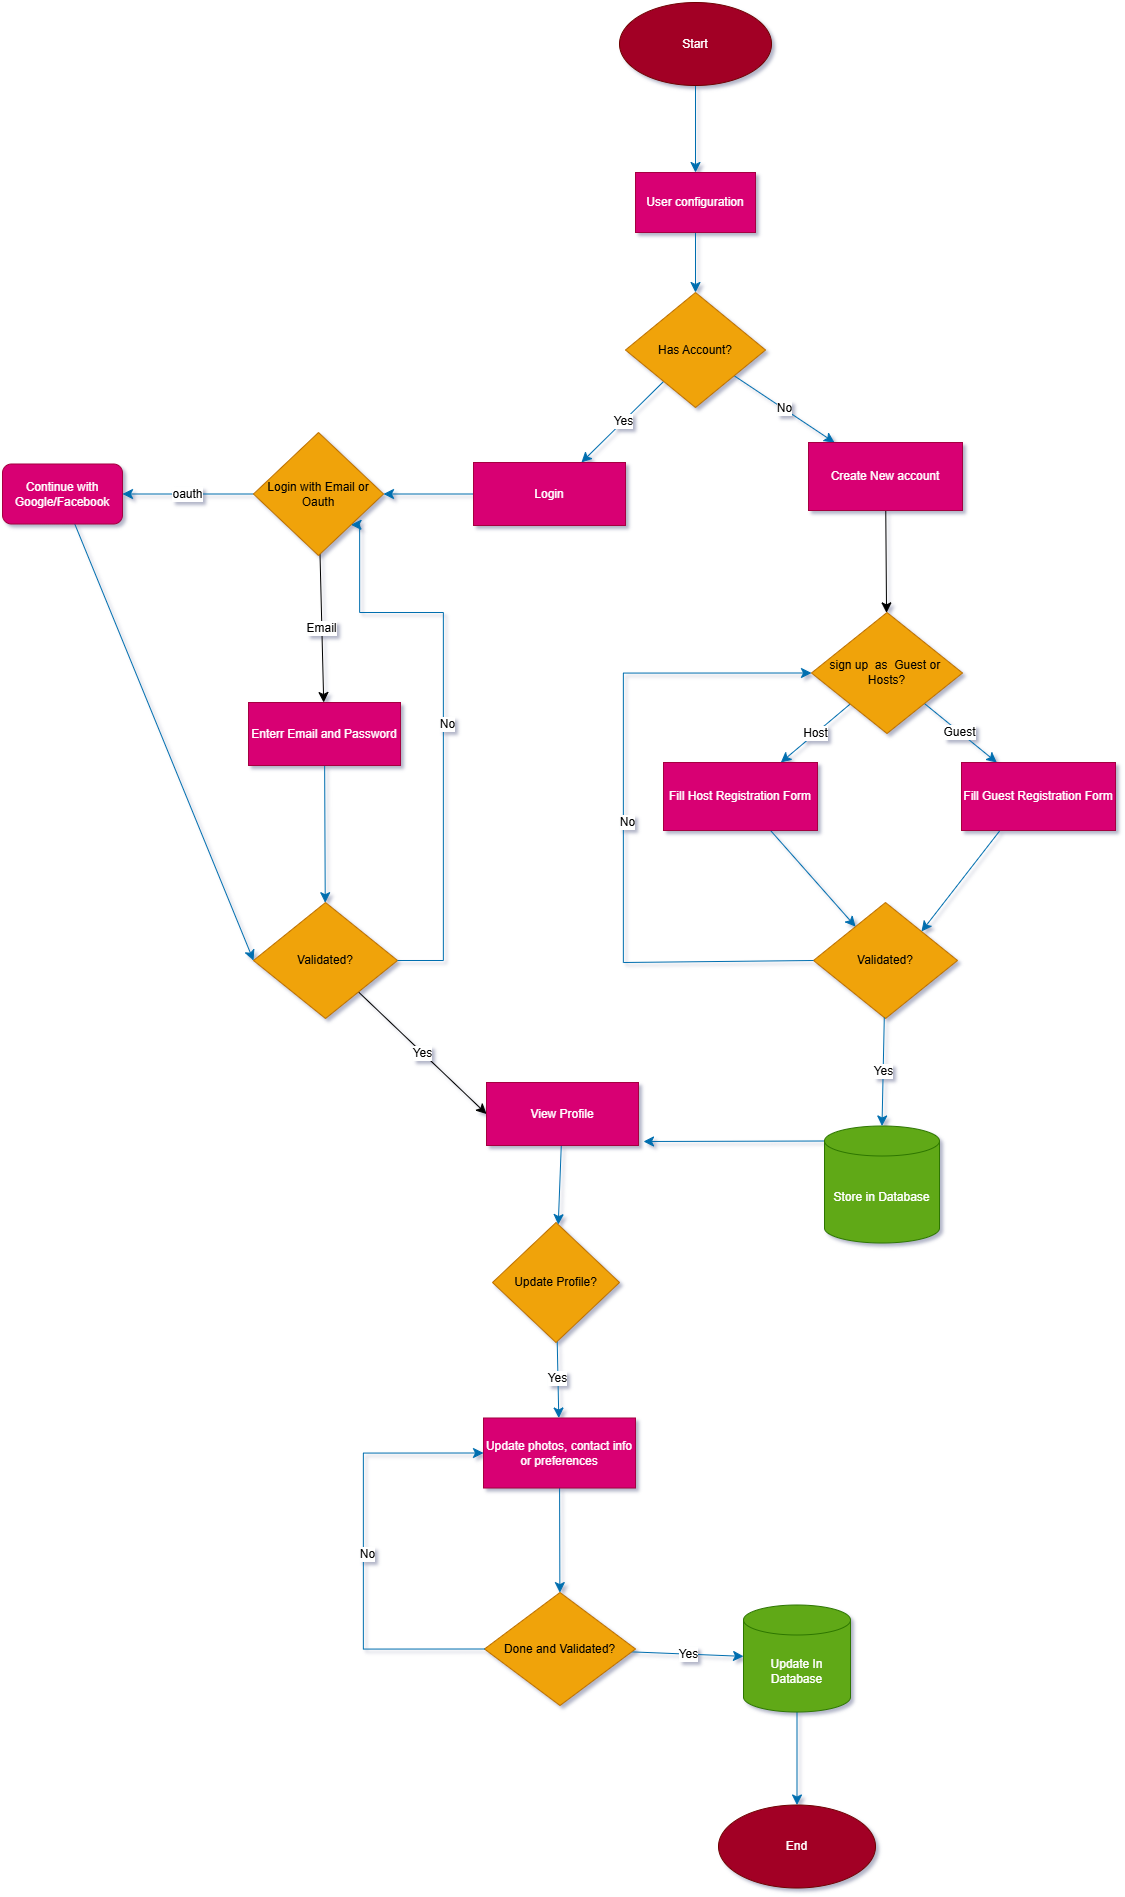

The diagram above was exported from draw.io. Its source (the exported page's mxGraphModel, read from the mxfile embedded in the PNG):
<mxGraphModel dx="3827" dy="2754" grid="1" gridSize="10" guides="1" tooltips="1" connect="1" arrows="1" fold="1" page="1" pageScale="1" pageWidth="850" pageHeight="1100" math="0" shadow="0">
  <root>
    <mxCell id="0" />
    <mxCell id="1" parent="0" />
    <mxCell id="rBdMoD3r96f8-LbGPUY1-86" edge="1" parent="1" source="rBdMoD3r96f8-LbGPUY1-1" style="edgeStyle=none;curved=1;rounded=0;orthogonalLoop=1;jettySize=auto;html=1;fontSize=12;startSize=8;endSize=8;fillColor=#1ba1e2;strokeColor=#006EAF;" target="rBdMoD3r96f8-LbGPUY1-85" value="">
      <mxGeometry relative="1" as="geometry" />
    </mxCell>
    <mxCell id="rBdMoD3r96f8-LbGPUY1-1" parent="1" style="ellipse;whiteSpace=wrap;html=1;fillColor=#a20025;fontColor=#ffffff;strokeColor=#6F0000;" value="Start" vertex="1">
      <mxGeometry height="83" width="152" x="176" y="-100" as="geometry" />
    </mxCell>
    <mxCell id="rBdMoD3r96f8-LbGPUY1-7" edge="1" parent="1" source="rBdMoD3r96f8-LbGPUY1-2" style="edgeStyle=none;curved=1;rounded=0;orthogonalLoop=1;jettySize=auto;html=1;fontSize=12;startSize=8;endSize=8;fillColor=#1ba1e2;strokeColor=#006EAF;" target="rBdMoD3r96f8-LbGPUY1-6" value="No">
      <mxGeometry relative="1" as="geometry">
        <mxPoint x="337.78725128297447" y="312.19634014585404" as="sourcePoint" />
      </mxGeometry>
    </mxCell>
    <mxCell id="rBdMoD3r96f8-LbGPUY1-9" edge="1" parent="1" source="rBdMoD3r96f8-LbGPUY1-2" style="edgeStyle=none;curved=1;rounded=0;orthogonalLoop=1;jettySize=auto;html=1;fontSize=12;startSize=8;endSize=8;fillColor=#1ba1e2;strokeColor=#006EAF;" target="rBdMoD3r96f8-LbGPUY1-8" value="Yes">
      <mxGeometry relative="1" as="geometry" />
    </mxCell>
    <mxCell id="rBdMoD3r96f8-LbGPUY1-2" parent="1" style="rhombus;whiteSpace=wrap;html=1;fillStyle=auto;fillColor=#f0a30a;strokeColor=#BD7000;fontColor=#000000;" value="Has Account?" vertex="1">
      <mxGeometry height="115" width="140" x="182" y="190" as="geometry" />
    </mxCell>
    <mxCell id="rBdMoD3r96f8-LbGPUY1-13" edge="1" parent="1" source="rBdMoD3r96f8-LbGPUY1-6" style="edgeStyle=none;curved=1;rounded=0;orthogonalLoop=1;jettySize=auto;html=1;fontSize=12;startSize=8;endSize=8;" target="rBdMoD3r96f8-LbGPUY1-12" value="">
      <mxGeometry relative="1" as="geometry" />
    </mxCell>
    <mxCell id="rBdMoD3r96f8-LbGPUY1-6" parent="1" style="whiteSpace=wrap;html=1;fillColor=#d80073;fontColor=#ffffff;strokeColor=#A50040;" value="Create New account" vertex="1">
      <mxGeometry height="68" width="154" x="365" y="340" as="geometry" />
    </mxCell>
    <mxCell id="rBdMoD3r96f8-LbGPUY1-23" edge="1" parent="1" source="rBdMoD3r96f8-LbGPUY1-8" style="edgeStyle=none;curved=1;rounded=0;orthogonalLoop=1;jettySize=auto;html=1;fontSize=12;startSize=8;endSize=8;fillColor=#1ba1e2;strokeColor=#006EAF;" target="rBdMoD3r96f8-LbGPUY1-22" value="">
      <mxGeometry relative="1" as="geometry" />
    </mxCell>
    <mxCell id="rBdMoD3r96f8-LbGPUY1-8" parent="1" style="whiteSpace=wrap;html=1;fillColor=#d80073;fontColor=#ffffff;strokeColor=#A50040;" value="Login" vertex="1">
      <mxGeometry height="63" width="152" x="30" y="360" as="geometry" />
    </mxCell>
    <mxCell id="rBdMoD3r96f8-LbGPUY1-17" edge="1" parent="1" source="rBdMoD3r96f8-LbGPUY1-12" style="edgeStyle=none;curved=1;rounded=0;orthogonalLoop=1;jettySize=auto;html=1;fontSize=12;startSize=8;endSize=8;fillColor=#1ba1e2;strokeColor=#006EAF;" target="rBdMoD3r96f8-LbGPUY1-16" value="Guest">
      <mxGeometry relative="1" as="geometry" />
    </mxCell>
    <mxCell id="rBdMoD3r96f8-LbGPUY1-19" edge="1" parent="1" source="rBdMoD3r96f8-LbGPUY1-12" style="edgeStyle=none;curved=1;rounded=0;orthogonalLoop=1;jettySize=auto;html=1;fontSize=12;startSize=8;endSize=8;fillColor=#1ba1e2;strokeColor=#006EAF;" target="rBdMoD3r96f8-LbGPUY1-18" value="Host">
      <mxGeometry relative="1" as="geometry" />
    </mxCell>
    <mxCell id="rBdMoD3r96f8-LbGPUY1-12" parent="1" style="rhombus;whiteSpace=wrap;html=1;fillColor=#f0a30a;fontColor=#000000;strokeColor=#BD7000;" value="sign up&amp;nbsp; as&amp;nbsp; Guest or&amp;nbsp; Hosts?" vertex="1">
      <mxGeometry height="121" width="151" x="368" y="510" as="geometry" />
    </mxCell>
    <mxCell id="rBdMoD3r96f8-LbGPUY1-38" edge="1" parent="1" source="rBdMoD3r96f8-LbGPUY1-16" style="edgeStyle=none;curved=1;rounded=0;orthogonalLoop=1;jettySize=auto;html=1;exitX=0.25;exitY=1;exitDx=0;exitDy=0;entryX=1;entryY=0;entryDx=0;entryDy=0;fontSize=12;startSize=8;endSize=8;fillColor=#1ba1e2;strokeColor=#006EAF;" target="rBdMoD3r96f8-LbGPUY1-35">
      <mxGeometry relative="1" as="geometry" />
    </mxCell>
    <mxCell id="rBdMoD3r96f8-LbGPUY1-16" parent="1" style="whiteSpace=wrap;html=1;fillColor=#d80073;fontColor=#ffffff;strokeColor=#A50040;" value="Fill Guest Registration Form" vertex="1">
      <mxGeometry height="68" width="154" x="518" y="660" as="geometry" />
    </mxCell>
    <mxCell id="rBdMoD3r96f8-LbGPUY1-36" edge="1" parent="1" source="rBdMoD3r96f8-LbGPUY1-18" style="edgeStyle=none;curved=1;rounded=0;orthogonalLoop=1;jettySize=auto;html=1;fontSize=12;startSize=8;endSize=8;fillColor=#1ba1e2;strokeColor=#006EAF;" target="rBdMoD3r96f8-LbGPUY1-35" value="">
      <mxGeometry relative="1" as="geometry" />
    </mxCell>
    <mxCell id="rBdMoD3r96f8-LbGPUY1-18" parent="1" style="whiteSpace=wrap;html=1;fillColor=#d80073;fontColor=#ffffff;strokeColor=#A50040;" value="Fill Host Registration Form" vertex="1">
      <mxGeometry height="68" width="154" x="220" y="660" as="geometry" />
    </mxCell>
    <mxCell id="rBdMoD3r96f8-LbGPUY1-47" edge="1" parent="1" source="rBdMoD3r96f8-LbGPUY1-22" style="edgeStyle=none;curved=1;rounded=0;orthogonalLoop=1;jettySize=auto;html=1;fontSize=12;startSize=8;endSize=8;" target="rBdMoD3r96f8-LbGPUY1-46" value="Email">
      <mxGeometry relative="1" as="geometry" />
    </mxCell>
    <mxCell id="rBdMoD3r96f8-LbGPUY1-66" edge="1" parent="1" source="rBdMoD3r96f8-LbGPUY1-22" style="edgeStyle=none;curved=1;rounded=0;orthogonalLoop=1;jettySize=auto;html=1;fontSize=12;startSize=8;endSize=8;fillColor=#1ba1e2;strokeColor=#006EAF;" target="rBdMoD3r96f8-LbGPUY1-65" value="oauth">
      <mxGeometry relative="1" as="geometry" />
    </mxCell>
    <mxCell id="rBdMoD3r96f8-LbGPUY1-22" parent="1" style="rhombus;whiteSpace=wrap;html=1;fillColor=#f0a30a;fontColor=#000000;strokeColor=#BD7000;" value="Login with Email or Oauth" vertex="1">
      <mxGeometry height="123" width="130" x="-190" y="330" as="geometry" />
    </mxCell>
    <mxCell id="rBdMoD3r96f8-LbGPUY1-34" edge="1" parent="1" source="rBdMoD3r96f8-LbGPUY1-31" style="edgeStyle=none;curved=1;rounded=0;orthogonalLoop=1;jettySize=auto;html=1;fontSize=12;startSize=8;endSize=8;entryX=0;entryY=0.5;entryDx=0;entryDy=0;" target="rBdMoD3r96f8-LbGPUY1-33" value="Yes">
      <mxGeometry relative="1" as="geometry" />
    </mxCell>
    <mxCell id="rBdMoD3r96f8-LbGPUY1-31" parent="1" style="rhombus;whiteSpace=wrap;html=1;fillColor=#f0a30a;fontColor=#000000;strokeColor=#BD7000;" value="Validated?" vertex="1">
      <mxGeometry height="116" width="144" x="-190" y="800" as="geometry" />
    </mxCell>
    <mxCell id="rBdMoD3r96f8-LbGPUY1-53" edge="1" parent="1" source="rBdMoD3r96f8-LbGPUY1-33" style="edgeStyle=none;curved=1;rounded=0;orthogonalLoop=1;jettySize=auto;html=1;fontSize=12;startSize=8;endSize=8;fillColor=#1ba1e2;strokeColor=#006EAF;" target="rBdMoD3r96f8-LbGPUY1-52" value="">
      <mxGeometry relative="1" as="geometry" />
    </mxCell>
    <mxCell id="rBdMoD3r96f8-LbGPUY1-33" parent="1" style="whiteSpace=wrap;html=1;fillColor=#d80073;fontColor=#ffffff;strokeColor=#A50040;" value="View Profile" vertex="1">
      <mxGeometry height="63" width="152" x="43" y="980" as="geometry" />
    </mxCell>
    <mxCell id="rBdMoD3r96f8-LbGPUY1-35" parent="1" style="rhombus;whiteSpace=wrap;html=1;fillColor=#f0a30a;fontColor=#000000;strokeColor=#BD7000;" value="Validated?" vertex="1">
      <mxGeometry height="116" width="144" x="370" y="800" as="geometry" />
    </mxCell>
    <mxCell id="rBdMoD3r96f8-LbGPUY1-84" edge="1" parent="1" source="rBdMoD3r96f8-LbGPUY1-43" style="edgeStyle=none;curved=1;rounded=0;orthogonalLoop=1;jettySize=auto;html=1;fontSize=12;startSize=8;endSize=8;exitX=0;exitY=0;exitDx=0;exitDy=15;exitPerimeter=0;fillColor=#1ba1e2;strokeColor=#006EAF;">
      <mxGeometry relative="1" as="geometry">
        <mxPoint x="370" y="1043" as="sourcePoint" />
        <mxPoint x="200" y="1039" as="targetPoint" />
      </mxGeometry>
    </mxCell>
    <mxCell id="rBdMoD3r96f8-LbGPUY1-43" parent="1" style="shape=cylinder3;whiteSpace=wrap;html=1;boundedLbl=1;backgroundOutline=1;size=15;fillColor=#60a917;fontColor=#ffffff;strokeColor=#2D7600;" value="Store in Database" vertex="1">
      <mxGeometry height="117" width="115" x="381" y="1023.5" as="geometry" />
    </mxCell>
    <mxCell id="rBdMoD3r96f8-LbGPUY1-44" edge="1" parent="1" source="rBdMoD3r96f8-LbGPUY1-35" style="edgeStyle=none;curved=1;rounded=0;orthogonalLoop=1;jettySize=auto;html=1;entryX=0.5;entryY=0;entryDx=0;entryDy=0;entryPerimeter=0;fontSize=12;startSize=8;endSize=8;fillColor=#1ba1e2;strokeColor=#006EAF;" target="rBdMoD3r96f8-LbGPUY1-43" value="Yes">
      <mxGeometry relative="1" as="geometry" />
    </mxCell>
    <mxCell id="rBdMoD3r96f8-LbGPUY1-48" edge="1" parent="1" source="rBdMoD3r96f8-LbGPUY1-46" style="edgeStyle=none;curved=1;rounded=0;orthogonalLoop=1;jettySize=auto;html=1;fontSize=12;startSize=8;endSize=8;fillColor=#1ba1e2;strokeColor=#006EAF;" target="rBdMoD3r96f8-LbGPUY1-31" value="">
      <mxGeometry relative="1" as="geometry" />
    </mxCell>
    <mxCell id="rBdMoD3r96f8-LbGPUY1-46" parent="1" style="whiteSpace=wrap;html=1;fillColor=#d80073;fontColor=#ffffff;strokeColor=#A50040;" value="Enterr Email and Password" vertex="1">
      <mxGeometry height="63" width="152" x="-195" y="600" as="geometry" />
    </mxCell>
    <mxCell id="rBdMoD3r96f8-LbGPUY1-55" edge="1" parent="1" source="rBdMoD3r96f8-LbGPUY1-52" style="edgeStyle=none;curved=1;rounded=0;orthogonalLoop=1;jettySize=auto;html=1;fontSize=12;startSize=8;endSize=8;fillColor=#1ba1e2;strokeColor=#006EAF;" target="rBdMoD3r96f8-LbGPUY1-54" value="Yes">
      <mxGeometry relative="1" as="geometry" />
    </mxCell>
    <mxCell id="rBdMoD3r96f8-LbGPUY1-52" parent="1" style="rhombus;whiteSpace=wrap;html=1;fillColor=#f0a30a;fontColor=#000000;strokeColor=#BD7000;" value="Update Profile?" vertex="1">
      <mxGeometry height="120" width="127" x="49" y="1120" as="geometry" />
    </mxCell>
    <mxCell id="rBdMoD3r96f8-LbGPUY1-57" edge="1" parent="1" source="rBdMoD3r96f8-LbGPUY1-54" style="edgeStyle=none;curved=1;rounded=0;orthogonalLoop=1;jettySize=auto;html=1;fontSize=12;startSize=8;endSize=8;fillColor=#1ba1e2;strokeColor=#006EAF;" target="rBdMoD3r96f8-LbGPUY1-56" value="">
      <mxGeometry relative="1" as="geometry" />
    </mxCell>
    <mxCell id="rBdMoD3r96f8-LbGPUY1-54" parent="1" style="whiteSpace=wrap;html=1;fillColor=#d80073;fontColor=#ffffff;strokeColor=#A50040;" value="Update photos, contact info or preferences" vertex="1">
      <mxGeometry height="70" width="152" x="40" y="1315.5" as="geometry" />
    </mxCell>
    <mxCell id="rBdMoD3r96f8-LbGPUY1-61" edge="1" parent="1" source="rBdMoD3r96f8-LbGPUY1-56" style="edgeStyle=none;curved=1;rounded=0;orthogonalLoop=1;jettySize=auto;html=1;fontSize=12;startSize=8;endSize=8;fillColor=#1ba1e2;strokeColor=#006EAF;" target="rBdMoD3r96f8-LbGPUY1-60" value="Yes">
      <mxGeometry relative="1" as="geometry" />
    </mxCell>
    <mxCell id="rBdMoD3r96f8-LbGPUY1-56" parent="1" style="rhombus;whiteSpace=wrap;html=1;fillColor=#f0a30a;fontColor=#000000;strokeColor=#BD7000;" value="Done and Validated?" vertex="1">
      <mxGeometry height="113" width="151" x="41" y="1490" as="geometry" />
    </mxCell>
    <mxCell id="rBdMoD3r96f8-LbGPUY1-64" edge="1" parent="1" source="rBdMoD3r96f8-LbGPUY1-60" style="edgeStyle=none;curved=1;rounded=0;orthogonalLoop=1;jettySize=auto;html=1;fontSize=12;startSize=8;endSize=8;fillColor=#1ba1e2;strokeColor=#006EAF;" target="rBdMoD3r96f8-LbGPUY1-63" value="">
      <mxGeometry relative="1" as="geometry" />
    </mxCell>
    <mxCell id="rBdMoD3r96f8-LbGPUY1-60" parent="1" style="shape=cylinder3;whiteSpace=wrap;html=1;boundedLbl=1;backgroundOutline=1;size=15;fillColor=#60a917;fontColor=#ffffff;strokeColor=#2D7600;" value="Update In Database" vertex="1">
      <mxGeometry height="107" width="107" x="300" y="1502.5" as="geometry" />
    </mxCell>
    <mxCell id="rBdMoD3r96f8-LbGPUY1-63" parent="1" style="ellipse;whiteSpace=wrap;html=1;fillColor=#a20025;fontColor=#ffffff;strokeColor=#6F0000;" value="End" vertex="1">
      <mxGeometry height="83" width="157" x="275" y="1702.5" as="geometry" />
    </mxCell>
    <mxCell id="rBdMoD3r96f8-LbGPUY1-67" edge="1" parent="1" source="rBdMoD3r96f8-LbGPUY1-65" style="edgeStyle=none;curved=1;rounded=0;orthogonalLoop=1;jettySize=auto;html=1;entryX=0;entryY=0.5;entryDx=0;entryDy=0;fontSize=12;startSize=8;endSize=8;fillColor=#1ba1e2;strokeColor=#006EAF;" target="rBdMoD3r96f8-LbGPUY1-31">
      <mxGeometry relative="1" as="geometry" />
    </mxCell>
    <mxCell id="rBdMoD3r96f8-LbGPUY1-65" parent="1" style="rounded=1;whiteSpace=wrap;html=1;fillColor=#d80073;fontColor=#ffffff;strokeColor=#A50040;" value="Continue with Google/Facebook" vertex="1">
      <mxGeometry height="60" width="120" x="-441" y="361.5" as="geometry" />
    </mxCell>
    <mxCell id="rBdMoD3r96f8-LbGPUY1-68" edge="1" parent="1" source="rBdMoD3r96f8-LbGPUY1-56" style="endArrow=classic;html=1;rounded=0;fontSize=12;startSize=8;endSize=8;edgeStyle=orthogonalEdgeStyle;entryX=0;entryY=0.5;entryDx=0;entryDy=0;exitX=0;exitY=0.5;exitDx=0;exitDy=0;fillColor=#1ba1e2;strokeColor=#006EAF;" target="rBdMoD3r96f8-LbGPUY1-54" value="">
      <mxGeometry height="50" relative="1" width="50" as="geometry">
        <Array as="points">
          <mxPoint x="-80" y="1547" />
          <mxPoint x="-80" y="1351" />
        </Array>
        <mxPoint x="-130" y="1515" as="sourcePoint" />
        <mxPoint x="-10" y="1515" as="targetPoint" />
      </mxGeometry>
    </mxCell>
    <mxCell id="rBdMoD3r96f8-LbGPUY1-70" connectable="0" parent="rBdMoD3r96f8-LbGPUY1-68" style="edgeLabel;html=1;align=center;verticalAlign=middle;resizable=0;points=[];fontSize=12;" value="No" vertex="1">
      <mxGeometry relative="1" x="-0.011" y="-3" as="geometry">
        <mxPoint as="offset" />
      </mxGeometry>
    </mxCell>
    <mxCell id="rBdMoD3r96f8-LbGPUY1-73" edge="1" parent="1" source="rBdMoD3r96f8-LbGPUY1-31" style="endArrow=classic;html=1;rounded=0;fontSize=12;startSize=8;endSize=8;edgeStyle=orthogonalEdgeStyle;entryX=1;entryY=1;entryDx=0;entryDy=0;exitX=1;exitY=0.5;exitDx=0;exitDy=0;fillColor=#1ba1e2;strokeColor=#006EAF;" target="rBdMoD3r96f8-LbGPUY1-22" value="">
      <mxGeometry height="50" relative="1" width="50" as="geometry">
        <Array as="points">
          <mxPoint y="858" />
          <mxPoint y="510" />
          <mxPoint x="-84" y="510" />
        </Array>
        <mxPoint x="201" y="706" as="sourcePoint" />
        <mxPoint x="200" y="510" as="targetPoint" />
      </mxGeometry>
    </mxCell>
    <mxCell id="rBdMoD3r96f8-LbGPUY1-74" connectable="0" parent="rBdMoD3r96f8-LbGPUY1-73" style="edgeLabel;html=1;align=center;verticalAlign=middle;resizable=0;points=[];fontSize=12;" value="No" vertex="1">
      <mxGeometry relative="1" x="-0.011" y="-3" as="geometry">
        <mxPoint as="offset" />
      </mxGeometry>
    </mxCell>
    <mxCell id="rBdMoD3r96f8-LbGPUY1-75" edge="1" parent="1" source="rBdMoD3r96f8-LbGPUY1-35" style="endArrow=classic;html=1;rounded=0;fontSize=12;startSize=8;endSize=8;edgeStyle=orthogonalEdgeStyle;exitX=0;exitY=0.5;exitDx=0;exitDy=0;entryX=0;entryY=0.5;entryDx=0;entryDy=0;fillColor=#1ba1e2;strokeColor=#006EAF;" target="rBdMoD3r96f8-LbGPUY1-12" value="">
      <mxGeometry height="50" relative="1" width="50" as="geometry">
        <Array as="points">
          <mxPoint x="370" y="860" />
          <mxPoint x="180" y="860" />
          <mxPoint x="180" y="571" />
        </Array>
        <mxPoint x="261" y="896" as="sourcePoint" />
        <mxPoint x="230" y="700" as="targetPoint" />
      </mxGeometry>
    </mxCell>
    <mxCell id="rBdMoD3r96f8-LbGPUY1-76" connectable="0" parent="rBdMoD3r96f8-LbGPUY1-75" style="edgeLabel;html=1;align=center;verticalAlign=middle;resizable=0;points=[];fontSize=12;" value="No" vertex="1">
      <mxGeometry relative="1" x="-0.011" y="-3" as="geometry">
        <mxPoint as="offset" />
      </mxGeometry>
    </mxCell>
    <mxCell id="rBdMoD3r96f8-LbGPUY1-87" edge="1" parent="1" source="rBdMoD3r96f8-LbGPUY1-85" style="edgeStyle=none;curved=1;rounded=0;orthogonalLoop=1;jettySize=auto;html=1;fontSize=12;startSize=8;endSize=8;fillColor=#1ba1e2;strokeColor=#006EAF;" target="rBdMoD3r96f8-LbGPUY1-2" value="">
      <mxGeometry relative="1" as="geometry" />
    </mxCell>
    <mxCell id="rBdMoD3r96f8-LbGPUY1-85" parent="1" style="whiteSpace=wrap;html=1;fillColor=#d80073;fontColor=#ffffff;strokeColor=#A50040;" value="User configuration" vertex="1">
      <mxGeometry height="60" width="120" x="192" y="70" as="geometry" />
    </mxCell>
  </root>
</mxGraphModel>